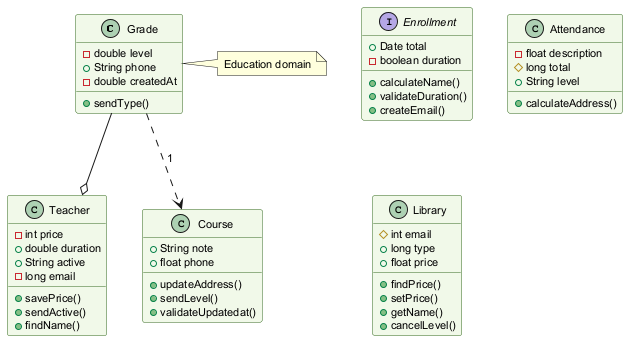

The diagram above was rendered by PlantUML. Its source (embedded in the PNG):
@startuml
skinparam backgroundColor #FFFFFF
skinparam classBackgroundColor #F1F8E9
skinparam classBorderColor #33691E
skinparam defaultFontSize 11
class Grade {
  -double level
  +String phone
  -double createdAt
  +sendType()
}
class Teacher {
  -int price
  +double duration
  +String active
  -long email
  +savePrice()
  +sendActive()
  +findName()
}
class Course {
  +String note
  +float phone
  +updateAddress()
  +sendLevel()
  +validateUpdatedat()
}
interface Enrollment {
  +Date total
  -boolean duration
  +calculateName()
  +validateDuration()
  +createEmail()
}
class Attendance {
  -float description
  #long total
  +String level
  +calculateAddress()
}
class Library {
  #int email
  +long type
  +float price
  +findPrice()
  +setPrice()
  +getName()
  +cancelLevel()
}
Grade --o Teacher
Grade ..> Course : "1"
note right of Grade : Education domain
@enduml